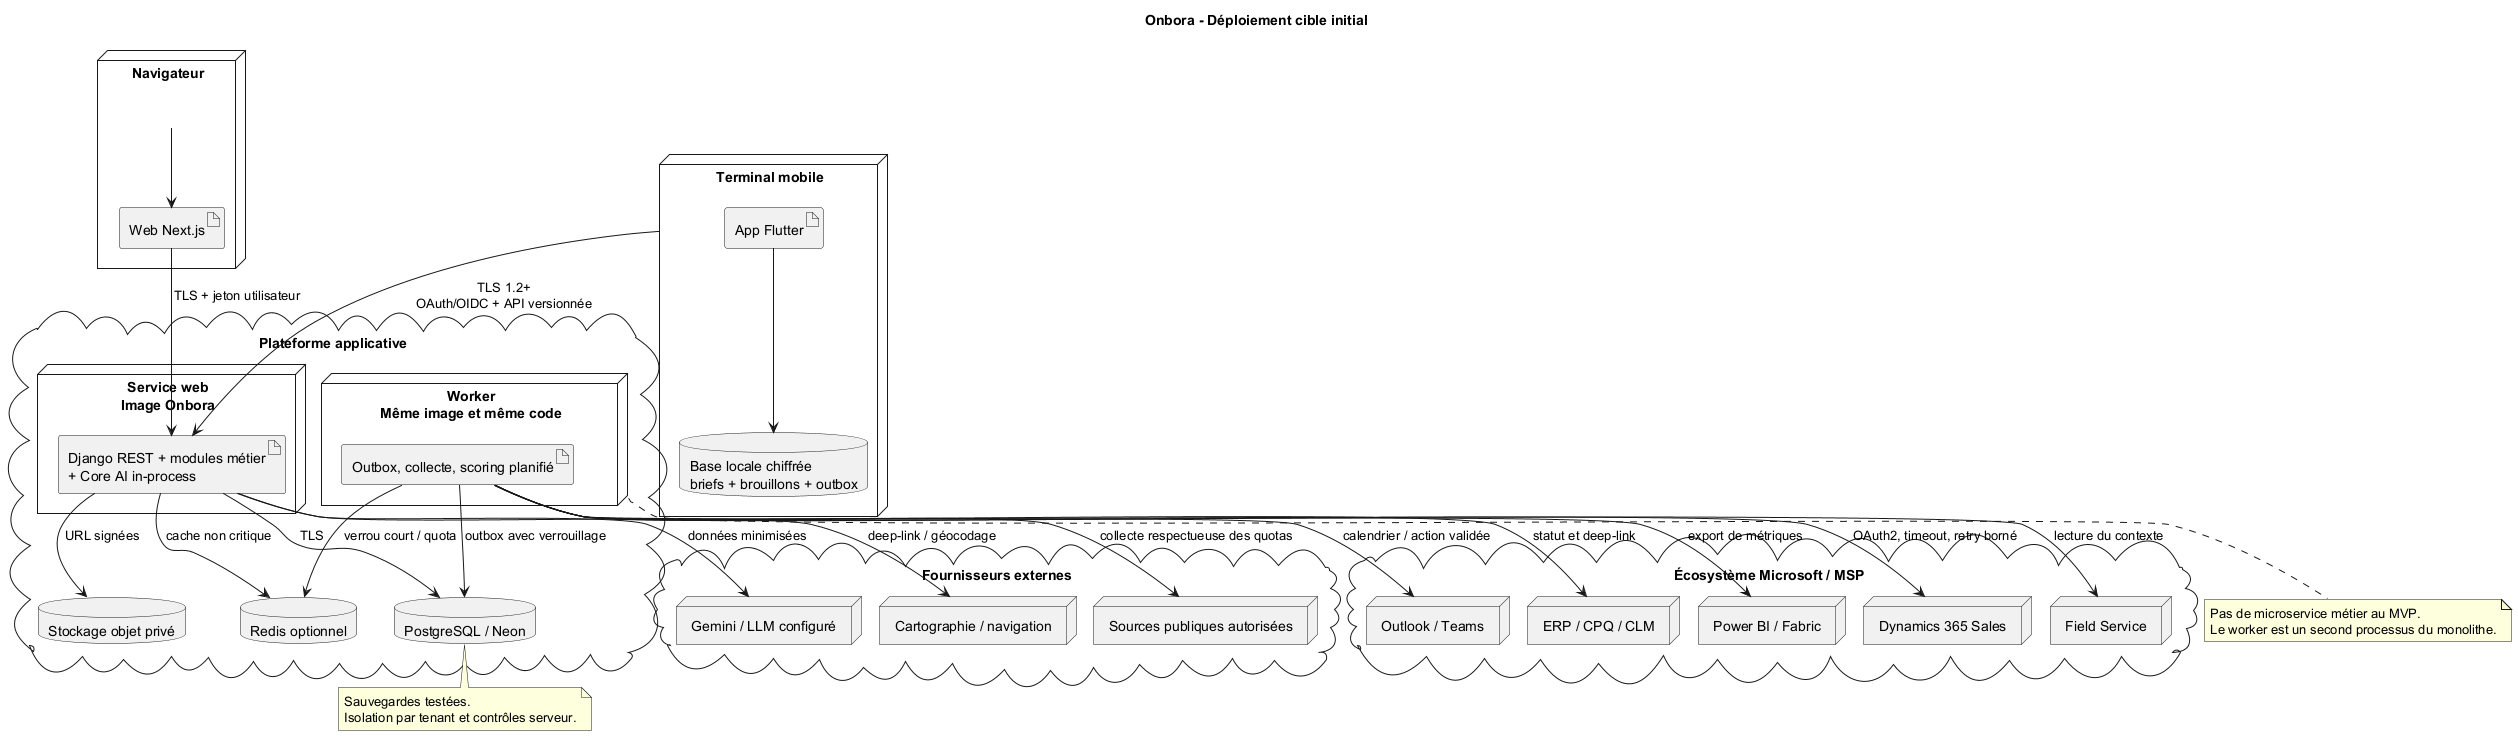

The diagram above was rendered by PlantUML. Its source (embedded in the PNG):
@startuml
title Onbora - Déploiement cible initial
!pragma layout smetana
skinparam shadowing false

node "Terminal mobile" as Phone {
  artifact "App Flutter" as Flutter
  database "Base locale chiffrée\nbriefs + brouillons + outbox" as LocalDB
  Flutter --> LocalDB
}

node "Navigateur" as Browser {
  artifact "Web Next.js" as Next
}

cloud "Plateforme applicative" as Platform {
  node "Service web\nImage Onbora" as WebNode {
    artifact "Django REST + modules métier\n+ Core AI in-process" as Django
  }

  node "Worker\nMême image et même code" as WorkerNode {
    artifact "Outbox, collecte, scoring planifié" as Worker
  }

  database "PostgreSQL / Neon" as PG
  database "Redis optionnel" as Redis
  database "Stockage objet privé" as Blob
}

cloud "Écosystème Microsoft / MSP" as EnterpriseSystems {
  node "Dynamics 365 Sales" as Dynamics
  node "Field Service" as FSM
  node "Outlook / Teams" as O365
  node "ERP / CPQ / CLM" as Backoffice
  node "Power BI / Fabric" as BI
}

cloud "Fournisseurs externes" as External {
  node "Gemini / LLM configuré" as LLM
  node "Sources publiques autorisées" as Sources
  node "Cartographie / navigation" as Maps
}

Phone --> Django : TLS 1.2+\nOAuth/OIDC + API versionnée
Browser --> Next
Next --> Django : TLS + jeton utilisateur
Django --> PG : TLS
Worker --> PG : outbox avec verrouillage
Django --> Redis : cache non critique
Worker --> Redis : verrou court / quota
Django --> Blob : URL signées
Worker --> Dynamics : OAuth2, timeout, retry borné
Worker --> FSM : lecture du contexte
Worker --> O365 : calendrier / action validée
Worker --> Backoffice : statut et deep-link
Worker --> BI : export de métriques
Django --> LLM : données minimisées
Worker --> Sources : collecte respectueuse des quotas
Django --> Maps : deep-link / géocodage

note bottom of WorkerNode
  Pas de microservice métier au MVP.
  Le worker est un second processus du monolithe.
end note

note bottom of PG
  Sauvegardes testées.
  Isolation par tenant et contrôles serveur.
end note
@enduml